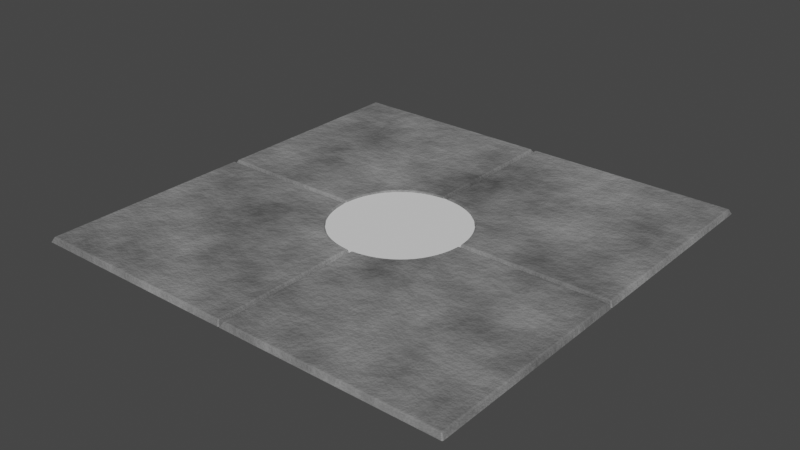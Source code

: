 # Source: Floor.blend  (saved by Blender 4.0.36; exported with 4.5.12 LTS)
import bpy
from mathutils import Matrix  # noqa: F401  (used for matrix-valued properties, if any)

bpy.ops.wm.read_factory_settings(use_empty=True)
scene = bpy.context.scene
scene.name = 'Scene'

# ---- collections
col_collection = bpy.data.collections.new('Collection'); scene.collection.children.link(col_collection)

# ---- materials (node trees are filled in below, after node groups)
mat_tile = bpy.data.materials.new('Tile')
mat_tile.use_transparent_shadow = False

# ---- material node trees
mat_tile.use_nodes = True; mat_tile.node_tree.nodes.clear()
_N = mat_tile.node_tree.nodes; _L = mat_tile.node_tree.links
n0 = _N.new('ShaderNodeOutputMaterial'); n0.name = 'Material Output'; n0.location = (300, 300)
n1 = _N.new('ShaderNodeValToRGB'); n1.name = 'Color Ramp'; n1.location = (-361, 295)
while len(n1.color_ramp.elements) > 1: n1.color_ramp.elements.remove(n1.color_ramp.elements[-1])
n1.color_ramp.elements[0].position = 0.1455; n1.color_ramp.elements[0].color = (0.0, 0.0, 0.0, 1.0)
_e = n1.color_ramp.elements.new(1.0); _e.color = (0.4899, 0.4899, 0.4899, 1.0)
n2 = _N.new('ShaderNodeUVMap'); n2.name = 'UV Map'; n2.location = (-911, 318)
n3 = _N.new('ShaderNodeTexNoise'); n3.name = 'Noise Texture'; n3.location = (-613, 326)
n3.inputs[2].default_value = 4.62
n3.inputs[3].default_value = 13.1
n3.inputs[4].default_value = 0.6083
n4 = _N.new('ShaderNodeBump'); n4.name = 'Bump'; n4.location = (-260, 60)
n4.inputs[0].default_value = 0.1792
n4.inputs[1].default_value = 1.0
n4.inputs[2].default_value = 1.0
n5 = _N.new('ShaderNodeTexNoise'); n5.name = 'Noise Texture.001'; n5.location = (-620, 40)
n5.inputs[2].default_value = 14.62
n5.inputs[3].default_value = 13.1
n5.inputs[4].default_value = 0.7583
n6 = _N.new('ShaderNodeBsdfPrincipled'); n6.name = 'Principled BSDF'; n6.location = (10, 300)
n6.inputs[3].default_value = 1.45
_L.new(n1.outputs[0], n6.inputs[0])
_L.new(n3.outputs[0], n1.inputs[0])
_L.new(n2.outputs[0], n3.inputs[0])
_L.new(n2.outputs[0], n5.inputs[0])
_L.new(n5.outputs[0], n4.inputs[3])
_L.new(n4.outputs[0], n6.inputs[5])
_L.new(n6.outputs[0], n0.inputs[0])
n0.is_active_output = True

# ---- world
world_world = bpy.data.worlds.new('World'); scene.world = world_world
world_world.use_nodes = True; world_world.node_tree.nodes.clear()
_N = world_world.node_tree.nodes; _L = world_world.node_tree.links
n0 = _N.new('ShaderNodeOutputWorld'); n0.name = 'World Output'; n0.location = (300, 300)
n1 = _N.new('ShaderNodeBackground'); n1.name = 'Background'; n1.location = (10, 300)
n1.inputs[0].default_value = (0.05088, 0.05088, 0.05088, 1.0)
_L.new(n1.outputs[0], n0.inputs[0])
n0.is_active_output = True
world_world.color = (0.05088, 0.05088, 0.05088)
world_world.use_sun_shadow = False
world_world.sun_shadow_jitter_overblur = 0.0

# ---- meshes
me_plane = bpy.data.meshes.new('Plane')
me_plane.from_pydata([(-2.0, -2.0, 0.0), (2.0, -2.0, 0.0), (-2.0, 2.0, 0.0), (2.0, 2.0, 0.0), (-2.0, 0.0, 0.0), (0.0, -2.0, 0.0), (2.0, 0.0, 0.0), (0.0, 2.0, 0.0), (0.0, 0.5976, 0.0), (-0.5976, 0.0, 0.0), (0.0, -0.5976, 0.0), (0.5976, 0.0, 0.0), (-0.05876, 0.5943, 0.0), (-0.117, 0.5857, 0.0), (-0.1742, 0.5721, 0.0), (-0.23, 0.5533, 0.0), (-0.2837, 0.5293, 0.0), (-0.3348, 0.5001, 0.0), (-0.3825, 0.4657, 0.0), (-0.4263, 0.4263, 0.0), (0.05876, 0.5943, 0.0), (0.117, 0.5857, 0.0), (0.1742, 0.5721, 0.0), (0.23, 0.5533, 0.0), (0.2837, 0.5293, 0.0), (0.3348, 0.5001, 0.0), (0.3825, 0.4657, 0.0), (-0.5943, -0.05876, 0.0), (-0.5857, -0.117, 0.0), (-0.5721, -0.1742, 0.0), (-0.5533, -0.23, 0.0), (-0.5293, -0.2837, 0.0), (-0.5001, -0.3348, 0.0), (-0.4657, -0.3825, 0.0), (-0.4263, -0.4263, 0.0), (-0.5943, 0.05876, 0.0), (-0.5857, 0.117, 0.0), (-0.5721, 0.1742, 0.0), (-0.5533, 0.23, 0.0), (-0.5293, 0.2837, 0.0), (-0.5001, 0.3348, 0.0), (-0.4657, 0.3825, 0.0), (0.05876, -0.5943, 0.0), (0.117, -0.5857, 0.0), (0.1742, -0.5721, 0.0), (0.23, -0.5533, 0.0), (0.2837, -0.5293, 0.0), (0.3348, -0.5001, 0.0), (0.3825, -0.4657, 0.0), (0.4263, -0.4263, 0.0), (-0.05876, -0.5943, 0.0), (-0.117, -0.5857, 0.0), (-0.1742, -0.5721, 0.0), (-0.23, -0.5533, 0.0), (-0.2837, -0.5293, 0.0), (-0.3348, -0.5001, 0.0), (-0.3825, -0.4657, 0.0), (0.5943, 0.05876, 0.0), (0.5857, 0.117, 0.0), (0.5721, 0.1742, 0.0), (0.5533, 0.23, 0.0), (0.5293, 0.2837, 0.0), (0.5001, 0.3348, 0.0), (0.4657, 0.3825, 0.0), (0.4263, 0.4263, 0.0), (0.5943, -0.05876, 0.0), (0.5857, -0.117, 0.0), (0.5721, -0.1742, 0.0), (0.5533, -0.23, 0.0), (0.5293, -0.2837, 0.0), (0.5001, -0.3348, 0.0), (0.4657, -0.3825, 0.0), (0.02335, -1.977, 0.0459), (1.977, -1.977, 0.0459), (1.977, -0.02335, 0.0459), (0.6197, -0.02335, 0.0459), (0.6176, -0.06112, 0.0459), (0.6087, -0.1214, 0.0459), (0.5946, -0.1807, 0.0459), (0.5751, -0.2385, 0.0459), (0.5501, -0.2943, 0.0459), (0.5197, -0.3475, 0.0459), (0.4839, -0.3972, 0.0459), (0.4429, -0.4429, 0.0459), (0.3972, -0.4839, 0.0459), (0.3475, -0.5197, 0.0459), (0.2943, -0.5501, 0.0459), (0.2385, -0.5751, 0.0459), (0.1807, -0.5946, 0.0459), (0.1214, -0.6087, 0.0459), (0.06112, -0.6176, 0.0459), (0.02335, -0.6197, 0.0459), (0.02335, 0.6197, 0.0459), (0.06112, 0.6176, 0.0459), (0.1214, 0.6087, 0.0459), (0.1807, 0.5946, 0.0459), (0.2385, 0.5751, 0.0459), (0.2943, 0.5501, 0.0459), (0.3475, 0.5197, 0.0459), (0.3972, 0.4839, 0.0459), (0.4429, 0.4429, 0.0459), (0.4839, 0.3972, 0.0459), (0.5197, 0.3475, 0.0459), (0.5501, 0.2943, 0.0459), (0.5751, 0.2385, 0.0459), (0.5946, 0.1807, 0.0459), (0.6087, 0.1214, 0.0459), (0.6176, 0.06112, 0.0459), (0.6197, 0.02335, 0.0459), (1.977, 0.02335, 0.0459), (1.977, 1.977, 0.0459), (0.02335, 1.977, 0.0459), (-1.977, -1.977, 0.0459), (-0.02335, -1.977, 0.0459), (-0.02335, -0.6197, 0.0459), (-0.06112, -0.6176, 0.0459), (-0.1214, -0.6087, 0.0459), (-0.1807, -0.5946, 0.0459), (-0.2385, -0.5751, 0.0459), (-0.2943, -0.5501, 0.0459), (-0.3475, -0.5197, 0.0459), (-0.3972, -0.4839, 0.0459), (-0.4429, -0.4429, 0.0459), (-0.4839, -0.3972, 0.0459), (-0.5197, -0.3475, 0.0459), (-0.5501, -0.2943, 0.0459), (-0.5751, -0.2385, 0.0459), (-0.5946, -0.1807, 0.0459), (-0.6087, -0.1214, 0.0459), (-0.6176, -0.06112, 0.0459), (-0.6197, -0.02335, 0.0459), (-1.977, -0.02335, 0.0459), (-1.977, 0.02335, 0.0459), (-0.6197, 0.02335, 0.0459), (-0.6176, 0.06112, 0.0459), (-0.6087, 0.1214, 0.0459), (-0.5946, 0.1807, 0.0459), (-0.5751, 0.2385, 0.0459), (-0.5501, 0.2943, 0.0459), (-0.5197, 0.3475, 0.0459), (-0.4839, 0.3972, 0.0459), (-0.4429, 0.4429, 0.0459), (-0.3972, 0.4839, 0.0459), (-0.3475, 0.5197, 0.0459), (-0.2943, 0.5501, 0.0459), (-0.2385, 0.5751, 0.0459), (-0.1807, 0.5946, 0.0459), (-0.1214, 0.6087, 0.0459), (-0.06112, 0.6176, 0.0459), (-0.02335, 0.6197, 0.0459), (-0.02335, 1.977, 0.0459), (-1.977, 1.977, 0.0459), (0.0, -0.5976, 0.0), (0.0, -2.0, 0.0), (-2.0, 0.0, 0.0), (-0.5976, 0.0, 0.0), (0.0, 0.5976, 0.0), (0.0, 2.0, 0.0), (2.0, 0.0, 0.0), (0.5976, 0.0, 0.0)], [], [(72, 73, 74, 75, 76, 77, 78, 79, 80, 81, 82, 83, 84, 85, 86, 87, 88, 89, 90, 91), (92, 93, 94, 95, 96, 97, 98, 99, 100, 101, 102, 103, 104, 105, 106, 107, 108, 109, 110, 111), (112, 113, 114, 115, 116, 117, 118, 119, 120, 121, 122, 123, 124, 125, 126, 127, 128, 129, 130, 131), (132, 133, 134, 135, 136, 137, 138, 139, 140, 141, 142, 143, 144, 145, 146, 147, 148, 149, 150, 151), (153, 1, 73, 72), (1, 158, 74, 73), (158, 159, 75, 74), (159, 65, 76, 75), (65, 66, 77, 76), (66, 67, 78, 77), (67, 68, 79, 78), (68, 69, 80, 79), (69, 70, 81, 80), (70, 71, 82, 81), (71, 49, 83, 82), (49, 48, 84, 83), (48, 47, 85, 84), (47, 46, 86, 85), (46, 45, 87, 86), (45, 44, 88, 87), (44, 43, 89, 88), (43, 42, 90, 89), (42, 152, 91, 90), (152, 153, 72, 91), (156, 20, 93, 92), (20, 21, 94, 93), (21, 22, 95, 94), (22, 23, 96, 95), (23, 24, 97, 96), (24, 25, 98, 97), (25, 26, 99, 98), (26, 64, 100, 99), (64, 63, 101, 100), (63, 62, 102, 101), (62, 61, 103, 102), (61, 60, 104, 103), (60, 59, 105, 104), (59, 58, 106, 105), (58, 57, 107, 106), (57, 11, 108, 107), (11, 6, 109, 108), (6, 3, 110, 109), (3, 157, 111, 110), (157, 156, 92, 111), (0, 5, 113, 112), (5, 10, 114, 113), (10, 50, 115, 114), (50, 51, 116, 115), (51, 52, 117, 116), (52, 53, 118, 117), (53, 54, 119, 118), (54, 55, 120, 119), (55, 56, 121, 120), (56, 34, 122, 121), (34, 33, 123, 122), (33, 32, 124, 123), (32, 31, 125, 124), (31, 30, 126, 125), (30, 29, 127, 126), (29, 28, 128, 127), (28, 27, 129, 128), (27, 155, 130, 129), (155, 154, 131, 130), (154, 0, 112, 131), (4, 9, 133, 132), (9, 35, 134, 133), (35, 36, 135, 134), (36, 37, 136, 135), (37, 38, 137, 136), (38, 39, 138, 137), (39, 40, 139, 138), (40, 41, 140, 139), (41, 19, 141, 140), (19, 18, 142, 141), (18, 17, 143, 142), (17, 16, 144, 143), (16, 15, 145, 144), (15, 14, 146, 145), (14, 13, 147, 146), (13, 12, 148, 147), (12, 8, 149, 148), (8, 7, 150, 149), (7, 2, 151, 150), (2, 4, 132, 151)])
me_plane.polygons.foreach_set('use_smooth', [True] * 84)
_uv = me_plane.uv_layers.new(name='UVMap')
_uv.uv.foreach_set('vector', [0.5075, 0.01215, 0.9825, 0.01817, 0.9866, 0.4924, 0.6739, 0.4898, 0.673, 0.4806, 0.6704, 0.465, 0.6665, 0.4493, 0.6612, 0.4339, 0.6544, 0.4187, 0.646, 0.4041, 0.6361, 0.3907, 0.6249, 0.3784, 0.6125, 0.3673, 0.5991, 0.3575, 0.5842, 0.3491, 0.5689, 0.3424, 0.5531, 0.337, 0.5372, 0.333, 0.5214, 0.3302, 0.5119, 0.3293, 0.5147, 0.6732, 0.5241, 0.672, 0.5399, 0.6691, 0.5556, 0.665, 0.571, 0.6597, 0.586, 0.6531, 0.6004, 0.6449, 0.6136, 0.6354, 0.6257, 0.6246, 0.6367, 0.6128, 0.6465, 0.5998, 0.6548, 0.5855, 0.6615, 0.5706, 0.6667, 0.5553, 0.6706, 0.5397, 0.6731, 0.5243, 0.674, 0.515, 0.9853, 0.514, 0.976, 0.9775, 0.516, 0.9867, 0.01606, 0.02434, 0.4856, 0.01359, 0.4862, 0.33, 0.4768, 0.3311, 0.461, 0.3341, 0.4452, 0.3383, 0.4296, 0.3437, 0.4144, 0.3505, 0.3998, 0.3589, 0.3864, 0.3686, 0.3742, 0.3796, 0.363, 0.3917, 0.3531, 0.405, 0.3448, 0.4197, 0.3381, 0.4349, 0.3329, 0.4505, 0.329, 0.4662, 0.3265, 0.4818, 0.3258, 0.4912, 0.01344, 0.4984, 0.01225, 0.5202, 0.3273, 0.5171, 0.3285, 0.5265, 0.3315, 0.5421, 0.3356, 0.5577, 0.3411, 0.573, 0.348, 0.5879, 0.3564, 0.6022, 0.3663, 0.615, 0.3774, 0.6268, 0.3895, 0.6374, 0.4027, 0.6469, 0.4173, 0.6549, 0.4325, 0.6615, 0.4481, 0.6668, 0.464, 0.6708, 0.4797, 0.6735, 0.4891, 0.6743, 0.4944, 0.9882, 0.02977, 0.9859, 0.4966, 9.99e-05, 0.9968, 0.003978, 0.9825, 0.01817, 0.5075, 0.01215, 0.9968, 0.003978, 0.9985, 0.5031, 0.9866, 0.4924, 0.9825, 0.01817, 0.9985, 0.5031, 0.661, 0.5024, 0.6739, 0.4898, 0.9866, 0.4924, 0.661, 0.5024, 0.6598, 0.4832, 0.673, 0.4806, 0.6739, 0.4898, 0.6598, 0.4832, 0.6574, 0.4679, 0.6704, 0.465, 0.673, 0.4806, 0.6574, 0.4679, 0.6536, 0.4533, 0.6665, 0.4493, 0.6704, 0.465, 0.6536, 0.4533, 0.6485, 0.439, 0.6612, 0.4339, 0.6665, 0.4493, 0.6485, 0.439, 0.6422, 0.425, 0.6544, 0.4187, 0.6612, 0.4339, 0.6422, 0.425, 0.6345, 0.4116, 0.646, 0.4041, 0.6544, 0.4187, 0.6345, 0.4116, 0.6255, 0.3993, 0.6361, 0.3907, 0.646, 0.4041, 0.6255, 0.3993, 0.6154, 0.388, 0.6249, 0.3784, 0.6361, 0.3907, 0.6154, 0.388, 0.604, 0.378, 0.6125, 0.3673, 0.6249, 0.3784, 0.604, 0.378, 0.5915, 0.3691, 0.5991, 0.3575, 0.6125, 0.3673, 0.5915, 0.3691, 0.578, 0.3615, 0.5842, 0.3491, 0.5991, 0.3575, 0.578, 0.3615, 0.5638, 0.3552, 0.5689, 0.3424, 0.5842, 0.3491, 0.5638, 0.3552, 0.5492, 0.3502, 0.5531, 0.337, 0.5689, 0.3424, 0.5492, 0.3502, 0.5341, 0.3463, 0.5372, 0.333, 0.5531, 0.337, 0.5341, 0.3463, 0.5188, 0.3433, 0.5214, 0.3302, 0.5372, 0.333, 0.5188, 0.3433, 0.4992, 0.3427, 0.5119, 0.3293, 0.5214, 0.3302, 0.4992, 0.3427, 0.4966, 9.99e-05, 0.5075, 0.01215, 0.5119, 0.3293, 0.5018, 0.6607, 0.5212, 0.6587, 0.5241, 0.672, 0.5147, 0.6732, 0.5212, 0.6587, 0.5368, 0.6557, 0.5399, 0.6691, 0.5241, 0.672, 0.5368, 0.6557, 0.5517, 0.652, 0.5556, 0.665, 0.5399, 0.6691, 0.5517, 0.652, 0.5661, 0.6471, 0.571, 0.6597, 0.5556, 0.665, 0.5661, 0.6471, 0.58, 0.641, 0.586, 0.6531, 0.571, 0.6597, 0.58, 0.641, 0.5931, 0.6336, 0.6004, 0.6449, 0.586, 0.6531, 0.5931, 0.6336, 0.6053, 0.625, 0.6136, 0.6354, 0.6004, 0.6449, 0.6053, 0.625, 0.6164, 0.6152, 0.6257, 0.6246, 0.6136, 0.6354, 0.6164, 0.6152, 0.6264, 0.6043, 0.6367, 0.6128, 0.6257, 0.6246, 0.6264, 0.6043, 0.6352, 0.5923, 0.6465, 0.5998, 0.6367, 0.6128, 0.6352, 0.5923, 0.6428, 0.5793, 0.6548, 0.5855, 0.6465, 0.5998, 0.6428, 0.5793, 0.6491, 0.5656, 0.6615, 0.5706, 0.6548, 0.5855, 0.6491, 0.5656, 0.654, 0.5515, 0.6667, 0.5553, 0.6615, 0.5706, 0.654, 0.5515, 0.6576, 0.5369, 0.6706, 0.5397, 0.6667, 0.5553, 0.6576, 0.5369, 0.66, 0.5217, 0.6731, 0.5243, 0.6706, 0.5397, 0.66, 0.5217, 0.661, 0.5024, 0.674, 0.515, 0.6731, 0.5243, 0.661, 0.5024, 0.9985, 0.5031, 0.9853, 0.514, 0.674, 0.515, 0.9985, 0.5031, 0.988, 0.9894, 0.976, 0.9775, 0.9853, 0.514, 0.988, 0.9894, 0.5052, 0.9999, 0.516, 0.9867, 0.976, 0.9775, 0.5052, 0.9999, 0.5018, 0.6607, 0.5147, 0.6732, 0.516, 0.9867, 0.003619, 0.01217, 0.4966, 9.99e-05, 0.4856, 0.01359, 0.01606, 0.02434, 0.4966, 9.99e-05, 0.4992, 0.3427, 0.4862, 0.33, 0.4856, 0.01359, 0.4992, 0.3427, 0.4798, 0.3443, 0.4768, 0.3311, 0.4862, 0.33, 0.4798, 0.3443, 0.4643, 0.3475, 0.461, 0.3341, 0.4768, 0.3311, 0.4643, 0.3475, 0.4492, 0.3514, 0.4452, 0.3383, 0.461, 0.3341, 0.4492, 0.3514, 0.4346, 0.3565, 0.4296, 0.3437, 0.4452, 0.3383, 0.4346, 0.3565, 0.4206, 0.3628, 0.4144, 0.3505, 0.4296, 0.3437, 0.4206, 0.3628, 0.4073, 0.3704, 0.3998, 0.3589, 0.4144, 0.3505, 0.4073, 0.3704, 0.3949, 0.3792, 0.3864, 0.3686, 0.3998, 0.3589, 0.3949, 0.3792, 0.3836, 0.3891, 0.3742, 0.3796, 0.3864, 0.3686, 0.3836, 0.3891, 0.3735, 0.4003, 0.363, 0.3917, 0.3742, 0.3796, 0.3735, 0.4003, 0.3646, 0.4126, 0.3531, 0.405, 0.363, 0.3917, 0.3646, 0.4126, 0.357, 0.4259, 0.3448, 0.4197, 0.3531, 0.405, 0.357, 0.4259, 0.3508, 0.4399, 0.3381, 0.4349, 0.3448, 0.4197, 0.3508, 0.4399, 0.3458, 0.4543, 0.3329, 0.4505, 0.3381, 0.4349, 0.3458, 0.4543, 0.3421, 0.469, 0.329, 0.4662, 0.3329, 0.4505, 0.3421, 0.469, 0.3396, 0.484, 0.3265, 0.4818, 0.329, 0.4662, 0.3396, 0.484, 0.3396, 0.5039, 0.3258, 0.4912, 0.3265, 0.4818, 0.3396, 0.5039, 9.987e-05, 0.5097, 0.01344, 0.4984, 0.3258, 0.4912, 9.987e-05, 0.5097, 0.003619, 0.01217, 0.01606, 0.02434, 0.01344, 0.4984, 9.987e-05, 0.5097, 0.3396, 0.5039, 0.3273, 0.5171, 0.01225, 0.5202, 0.3396, 0.5039, 0.3419, 0.5236, 0.3285, 0.5265, 0.3273, 0.5171, 0.3419, 0.5236, 0.3447, 0.5391, 0.3315, 0.5421, 0.3285, 0.5265, 0.3447, 0.5391, 0.3485, 0.5538, 0.3356, 0.5577, 0.3315, 0.5421, 0.3485, 0.5538, 0.3535, 0.5679, 0.3411, 0.573, 0.3356, 0.5577, 0.3535, 0.5679, 0.3599, 0.5816, 0.348, 0.5879, 0.3411, 0.573, 0.3599, 0.5816, 0.3676, 0.5945, 0.3564, 0.6022, 0.348, 0.5879, 0.3676, 0.5945, 0.3765, 0.6064, 0.3663, 0.615, 0.3564, 0.6022, 0.3765, 0.6064, 0.3865, 0.6173, 0.3774, 0.6268, 0.3663, 0.615, 0.3865, 0.6173, 0.3977, 0.627, 0.3895, 0.6374, 0.3774, 0.6268, 0.3977, 0.627, 0.41, 0.6354, 0.4027, 0.6469, 0.3895, 0.6374, 0.41, 0.6354, 0.4232, 0.6427, 0.4173, 0.6549, 0.4027, 0.6469, 0.4232, 0.6427, 0.4374, 0.6486, 0.4325, 0.6615, 0.4173, 0.6549, 0.4374, 0.6486, 0.4521, 0.6537, 0.4481, 0.6668, 0.4325, 0.6615, 0.4521, 0.6537, 0.467, 0.6576, 0.464, 0.6708, 0.4481, 0.6668, 0.467, 0.6576, 0.4821, 0.6605, 0.4797, 0.6735, 0.464, 0.6708, 0.4821, 0.6605, 0.5018, 0.6607, 0.4891, 0.6743, 0.4797, 0.6735, 0.5018, 0.6607, 0.5052, 0.9999, 0.4944, 0.9882, 0.4891, 0.6743, 0.5052, 0.9999, 0.0162, 0.9999, 0.02977, 0.9859, 0.4944, 0.9882, 0.0162, 0.9999, 9.987e-05, 0.5097, 0.01225, 0.5202, 0.02977, 0.9859])
me_plane.materials.append(mat_tile)
me_plane.update()
me_circle = bpy.data.meshes.new('Circle')
me_circle.from_pydata([(-3.909e-09, 0.6184, 0.02967), (-0.1206, 0.6065, 0.02967), (-0.2366, 0.5713, 0.02967), (-0.3435, 0.5141, 0.02967), (-0.4372, 0.4372, 0.02967), (-0.5141, 0.3435, 0.02967), (-0.5713, 0.2366, 0.02967), (-0.6065, 0.1206, 0.02967), (-0.6184, 5.854e-09, 0.02967), (-0.6065, -0.1206, 0.02967), (-0.5713, -0.2366, 0.02967), (-0.5141, -0.3435, 0.02967), (-0.4372, -0.4372, 0.02967), (-0.3435, -0.5141, 0.02967), (-0.2366, -0.5713, 0.02967), (-0.1206, -0.6065, 0.02967), (-3.909e-09, -0.6184, 0.02967), (0.1206, -0.6065, 0.02967), (0.2366, -0.5713, 0.02967), (0.3435, -0.5141, 0.02967), (0.4372, -0.4372, 0.02967), (0.5141, -0.3435, 0.02967), (0.5713, -0.2366, 0.02967), (0.6065, -0.1206, 0.02967), (0.6184, 5.854e-09, 0.02967), (0.6065, 0.1206, 0.02967), (0.5713, 0.2366, 0.02967), (0.5141, 0.3435, 0.02967), (0.4372, 0.4372, 0.02967), (0.3435, 0.5141, 0.02967), (0.2366, 0.5713, 0.02967), (0.1206, 0.6065, 0.02967), (-0.1206, 0.6065, -0.002653), (-3.877e-09, 0.6184, -0.002653), (-0.2366, 0.5713, -0.002653), (-0.3435, 0.5141, -0.002653), (-0.4372, 0.4372, -0.002653), (-0.5141, 0.3435, -0.002653), (-0.5713, 0.2366, -0.002653), (-0.6065, 0.1206, -0.002653), (-0.6184, 5.854e-09, -0.002653), (-0.6065, -0.1206, -0.002653), (-0.5713, -0.2366, -0.002653), (-0.5141, -0.3435, -0.002653), (-0.4372, -0.4372, -0.002653), (-0.3435, -0.5141, -0.002653), (-0.2366, -0.5713, -0.002653), (-0.1206, -0.6065, -0.002653), (-3.877e-09, -0.6184, -0.002653), (0.1206, -0.6065, -0.002653), (0.2366, -0.5713, -0.002653), (0.3435, -0.5141, -0.002653), (0.4372, -0.4372, -0.002653), (0.5141, -0.3435, -0.002653), (0.5713, -0.2366, -0.002653), (0.6065, -0.1206, -0.002653), (0.6184, 5.854e-09, -0.002653), (0.6065, 0.1206, -0.002653), (0.5713, 0.2366, -0.002653), (0.5141, 0.3435, -0.002653), (0.4372, 0.4372, -0.002653), (0.3435, 0.5141, -0.002653), (0.2366, 0.5713, -0.002653), (0.1206, 0.6065, -0.002653)], [], [(1, 0, 31, 30, 29, 28, 27, 26, 25, 24, 23, 22, 21, 20, 19, 18, 17, 16, 15, 14, 13, 12, 11, 10, 9, 8, 7, 6, 5, 4, 3, 2), (32, 34, 35, 36, 37, 38, 39, 40, 41, 42, 43, 44, 45, 46, 47, 48, 49, 50, 51, 52, 53, 54, 55, 56, 57, 58, 59, 60, 61, 62, 63, 33), (12, 13, 45, 44), (26, 27, 59, 58), (13, 14, 46, 45), (0, 1, 32, 33), (27, 28, 60, 59), (14, 15, 47, 46), (1, 2, 34, 32), (28, 29, 61, 60), (15, 16, 48, 47), (2, 3, 35, 34), (29, 30, 62, 61), (16, 17, 49, 48), (3, 4, 36, 35), (30, 31, 63, 62), (17, 18, 50, 49), (4, 5, 37, 36), (31, 0, 33, 63), (18, 19, 51, 50), (5, 6, 38, 37), (19, 20, 52, 51), (6, 7, 39, 38), (20, 21, 53, 52), (7, 8, 40, 39), (21, 22, 54, 53), (8, 9, 41, 40), (22, 23, 55, 54), (9, 10, 42, 41), (23, 24, 56, 55), (10, 11, 43, 42), (24, 25, 57, 56), (11, 12, 44, 43), (25, 26, 58, 57)])
_uv = me_circle.uv_layers.new(name='UVMap')
_uv.uv.foreach_set('vector', [0.0, 0.0, 0.0, 0.0, 0.0, 0.0, 0.0, 0.0, 0.0, 0.0, 0.0, 0.0, 0.0, 0.0, 0.0, 0.0, 0.0, 0.0, 0.0, 0.0, 0.0, 0.0, 0.0, 0.0, 0.0, 0.0, 0.0, 0.0, 0.0, 0.0, 0.0, 0.0, 0.0, 0.0, 0.0, 0.0, 0.0, 0.0, 0.0, 0.0, 0.0, 0.0, 0.0, 0.0, 0.0, 0.0, 0.0, 0.0, 0.0, 0.0, 0.0, 0.0, 0.0, 0.0, 0.0, 0.0, 0.0, 0.0, 0.0, 0.0, 0.0, 0.0, 0.0, 0.0, 0.0, 0.0, 0.0, 0.0, 0.0, 0.0, 0.0, 0.0, 0.0, 0.0, 0.0, 0.0, 0.0, 0.0, 0.0, 0.0, 0.0, 0.0, 0.0, 0.0, 0.0, 0.0, 0.0, 0.0, 0.0, 0.0, 0.0, 0.0, 0.0, 0.0, 0.0, 0.0, 0.0, 0.0, 0.0, 0.0, 0.0, 0.0, 0.0, 0.0, 0.0, 0.0, 0.0, 0.0, 0.0, 0.0, 0.0, 0.0, 0.0, 0.0, 0.0, 0.0, 0.0, 0.0, 0.0, 0.0, 0.0, 0.0, 0.0, 0.0, 0.0, 0.0, 0.0, 0.0, 0.0, 0.0, 0.0, 0.0, 0.0, 0.0, 0.0, 0.0, 0.0, 0.0, 0.0, 0.0, 0.0, 0.0, 0.0, 0.0, 0.0, 0.0, 0.0, 0.0, 0.0, 0.0, 0.0, 0.0, 0.0, 0.0, 0.0, 0.0, 0.0, 0.0, 0.0, 0.0, 0.0, 0.0, 0.0, 0.0, 0.0, 0.0, 0.0, 0.0, 0.0, 0.0, 0.0, 0.0, 0.0, 0.0, 0.0, 0.0, 0.0, 0.0, 0.0, 0.0, 0.0, 0.0, 0.0, 0.0, 0.0, 0.0, 0.0, 0.0, 0.0, 0.0, 0.0, 0.0, 0.0, 0.0, 0.0, 0.0, 0.0, 0.0, 0.0, 0.0, 0.0, 0.0, 0.0, 0.0, 0.0, 0.0, 0.0, 0.0, 0.0, 0.0, 0.0, 0.0, 0.0, 0.0, 0.0, 0.0, 0.0, 0.0, 0.0, 0.0, 0.0, 0.0, 0.0, 0.0, 0.0, 0.0, 0.0, 0.0, 0.0, 0.0, 0.0, 0.0, 0.0, 0.0, 0.0, 0.0, 0.0, 0.0, 0.0, 0.0, 0.0, 0.0, 0.0, 0.0, 0.0, 0.0, 0.0, 0.0, 0.0, 0.0, 0.0, 0.0, 0.0, 0.0, 0.0, 0.0, 0.0, 0.0, 0.0, 0.0, 0.0, 0.0, 0.0, 0.0, 0.0, 0.0, 0.0, 0.0, 0.0, 0.0, 0.0, 0.0, 0.0, 0.0, 0.0, 0.0, 0.0, 0.0, 0.0, 0.0, 0.0, 0.0, 0.0, 0.0, 0.0, 0.0, 0.0, 0.0, 0.0, 0.0, 0.0, 0.0, 0.0, 0.0, 0.0, 0.0, 0.0, 0.0, 0.0, 0.0, 0.0, 0.0, 0.0, 0.0, 0.0, 0.0, 0.0, 0.0, 0.0, 0.0, 0.0, 0.0, 0.0, 0.0, 0.0, 0.0, 0.0, 0.0, 0.0, 0.0, 0.0, 0.0, 0.0, 0.0, 0.0, 0.0, 0.0, 0.0, 0.0, 0.0, 0.0, 0.0, 0.0, 0.0, 0.0, 0.0, 0.0, 0.0, 0.0, 0.0, 0.0, 0.0, 0.0, 0.0, 0.0, 0.0, 0.0, 0.0, 0.0, 0.0, 0.0, 0.0, 0.0, 0.0, 0.0, 0.0, 0.0, 0.0, 0.0, 0.0, 0.0, 0.0, 0.0, 0.0, 0.0, 0.0, 0.0, 0.0, 0.0, 0.0, 0.0, 0.0, 0.0, 0.0, 0.0, 0.0, 0.0, 0.0, 0.0, 0.0, 0.0, 0.0, 0.0, 0.0])
me_circle.update()

# ---- objects
ob_plane = bpy.data.objects.new('Plane', me_plane)
ob_circle = bpy.data.objects.new('Circle', me_circle)

# ---- transforms, parenting, visibility, modifiers, constraints
ob_plane.location = (0.0, 0.0, 0.0)
_m = ob_plane.modifiers.new('Bevel', 'BEVEL')
_m.width = 0.011
_m.width_pct = 0.011
_m.segments = 4
_m.harden_normals = True
ob_circle.location = (0.0, 0.0, 0.0008225)

# ---- collection membership
col_collection.objects.link(ob_plane)
col_collection.objects.link(ob_circle)

# ---- scene / render settings (as saved in the file)
scene.frame_start = 1; scene.frame_end = 250; scene.frame_set(1)
scene.render.engine = 'BLENDER_EEVEE_NEXT'
scene.cycles.use_denoising = False
scene.cycles.sampling_pattern = 'TABULATED_SOBOL'
scene.view_settings.view_transform = 'Filmic'
bpy.context.view_layer.update()

# ---- added for rendering (the .blend has no active camera and no usable light): camera, sun
cam_auto = bpy.data.cameras.new('AutoCamera')
cam_auto.lens = 50.0
cam_auto.sensor_width = 36.0
cam_auto.clip_end = 1000.0
ob_auto_camera = bpy.data.objects.new('AutoCamera', cam_auto)
scene.collection.objects.link(ob_auto_camera)
ob_auto_camera.location = (5.23405, -6.28086, 4.20927)
ob_auto_camera.rotation_euler = (1.09748, -7.21219e-08, 0.694738)
scene.camera = ob_auto_camera
light_auto_sun = bpy.data.lights.new('AutoSun', 'SUN')
light_auto_sun.energy = 3.0
light_auto_sun.angle = 0.0523599
ob_auto_sun = bpy.data.objects.new('AutoSun', light_auto_sun)
scene.collection.objects.link(ob_auto_sun)
ob_auto_sun.rotation_euler = (0.872665, 0.174533, 0.523599)
bpy.context.view_layer.update()
